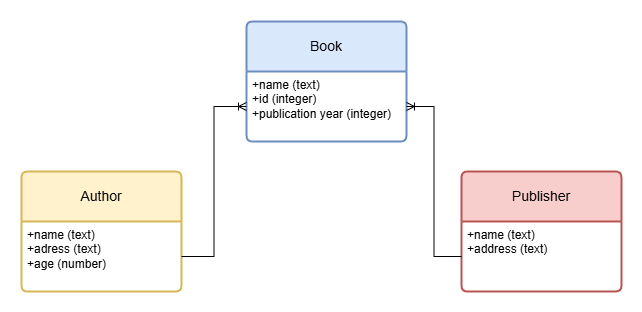

The diagram above was exported from draw.io. Its source (the exported page's mxGraphModel, read from the mxfile embedded in the PNG):
<mxGraphModel dx="1426" dy="823" grid="1" gridSize="10" guides="1" tooltips="1" connect="1" arrows="1" fold="1" page="1" pageScale="1" pageWidth="850" pageHeight="1100" math="0" shadow="0">
  <root>
    <mxCell id="0" />
    <mxCell id="1" parent="0" />
    <mxCell id="HMxaADPTNcgUqlISv4de-1" value="Book" style="swimlane;childLayout=stackLayout;horizontal=1;startSize=50;horizontalStack=0;rounded=1;fontSize=14;fontStyle=0;strokeWidth=2;resizeParent=0;resizeLast=1;shadow=0;dashed=0;align=center;arcSize=4;whiteSpace=wrap;html=1;fillColor=#dae8fc;strokeColor=#6c8ebf;" vertex="1" parent="1">
      <mxGeometry x="345" y="250" width="160" height="120" as="geometry" />
    </mxCell>
    <mxCell id="HMxaADPTNcgUqlISv4de-2" value="+name (text)&lt;br&gt;+id (integer)&lt;br&gt;+publication year (integer)" style="align=left;strokeColor=none;fillColor=none;spacingLeft=4;spacingRight=4;fontSize=12;verticalAlign=top;resizable=0;rotatable=0;part=1;html=1;whiteSpace=wrap;" vertex="1" parent="HMxaADPTNcgUqlISv4de-1">
      <mxGeometry y="50" width="160" height="70" as="geometry" />
    </mxCell>
    <mxCell id="HMxaADPTNcgUqlISv4de-3" value="Publisher" style="swimlane;childLayout=stackLayout;horizontal=1;startSize=50;horizontalStack=0;rounded=1;fontSize=14;fontStyle=0;strokeWidth=2;resizeParent=0;resizeLast=1;shadow=0;dashed=0;align=center;arcSize=4;whiteSpace=wrap;html=1;fillColor=#f8cecc;strokeColor=#b85450;" vertex="1" parent="1">
      <mxGeometry x="560" y="400" width="160" height="120" as="geometry" />
    </mxCell>
    <mxCell id="HMxaADPTNcgUqlISv4de-4" value="+name (text)&lt;br&gt;+address (text)&lt;div&gt;&lt;br/&gt;&lt;/div&gt;" style="align=left;strokeColor=none;fillColor=none;spacingLeft=4;spacingRight=4;fontSize=12;verticalAlign=top;resizable=0;rotatable=0;part=1;html=1;whiteSpace=wrap;" vertex="1" parent="HMxaADPTNcgUqlISv4de-3">
      <mxGeometry y="50" width="160" height="70" as="geometry" />
    </mxCell>
    <mxCell id="HMxaADPTNcgUqlISv4de-5" value="Author" style="swimlane;childLayout=stackLayout;horizontal=1;startSize=50;horizontalStack=0;rounded=1;fontSize=14;fontStyle=0;strokeWidth=2;resizeParent=0;resizeLast=1;shadow=0;dashed=0;align=center;arcSize=4;whiteSpace=wrap;html=1;fillColor=#fff2cc;strokeColor=#d6b656;" vertex="1" parent="1">
      <mxGeometry x="120" y="400" width="160" height="120" as="geometry" />
    </mxCell>
    <mxCell id="HMxaADPTNcgUqlISv4de-6" value="+name (text)&lt;br&gt;+adress (text)&lt;br&gt;+age (number)" style="align=left;strokeColor=none;fillColor=none;spacingLeft=4;spacingRight=4;fontSize=12;verticalAlign=top;resizable=0;rotatable=0;part=1;html=1;whiteSpace=wrap;" vertex="1" parent="HMxaADPTNcgUqlISv4de-5">
      <mxGeometry y="50" width="160" height="70" as="geometry" />
    </mxCell>
    <mxCell id="ovRXgnfAxIM-qN4t-d_J-2" style="edgeStyle=orthogonalEdgeStyle;rounded=0;orthogonalLoop=1;jettySize=auto;html=1;entryX=1;entryY=0.5;entryDx=0;entryDy=0;strokeColor=default;align=center;verticalAlign=middle;fontFamily=Helvetica;fontSize=12;fontColor=default;labelBackgroundColor=default;endArrow=ERoneToMany;" edge="1" parent="1" source="HMxaADPTNcgUqlISv4de-4" target="HMxaADPTNcgUqlISv4de-2">
      <mxGeometry relative="1" as="geometry" />
    </mxCell>
    <mxCell id="ovRXgnfAxIM-qN4t-d_J-3" style="edgeStyle=orthogonalEdgeStyle;rounded=0;orthogonalLoop=1;jettySize=auto;html=1;entryX=0;entryY=0.5;entryDx=0;entryDy=0;strokeColor=default;align=center;verticalAlign=middle;fontFamily=Helvetica;fontSize=12;fontColor=default;labelBackgroundColor=default;endArrow=ERoneToMany;" edge="1" parent="1" source="HMxaADPTNcgUqlISv4de-6" target="HMxaADPTNcgUqlISv4de-2">
      <mxGeometry relative="1" as="geometry" />
    </mxCell>
  </root>
</mxGraphModel>